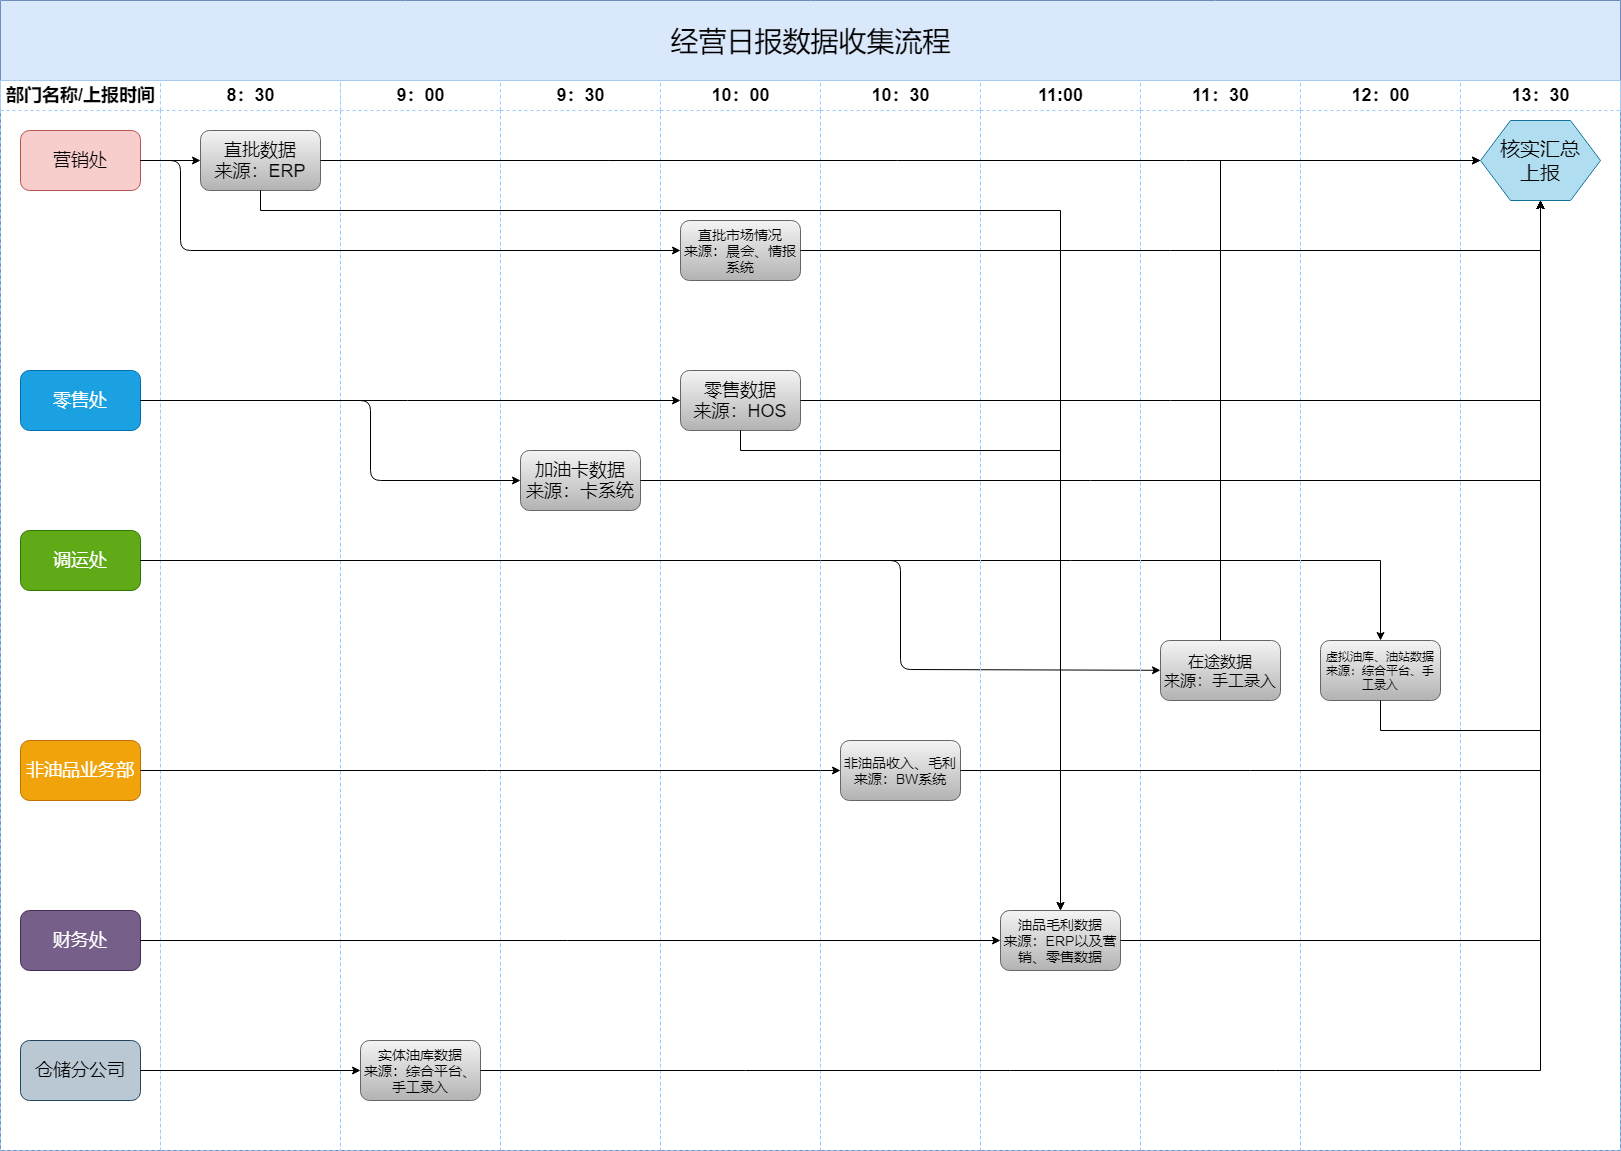

The diagram above was exported from draw.io. Its source (the exported page's mxGraphModel, read from the mxfile embedded in the PNG):
<mxGraphModel dx="3131" dy="1106" grid="1" gridSize="10" guides="1" tooltips="1" connect="1" arrows="1" fold="1" page="1" pageScale="1" pageWidth="1100" pageHeight="850" background="#ffffff" math="0" shadow="0">
  <root>
    <mxCell id="0" />
    <mxCell id="1" parent="0" />
    <mxCell id="77e6c97f196da883-1" value="经营日报数据收集流程" style="swimlane;html=1;childLayout=stackLayout;startSize=80;rounded=0;shadow=0;labelBackgroundColor=none;strokeWidth=1;fontFamily=Verdana;fontSize=28;align=center;fillColor=#dae8fc;strokeColor=#6c8ebf;arcSize=50;fontColor=#000000;fontStyle=0" parent="1" vertex="1">
      <mxGeometry x="-570" y="50" width="1620" height="1150" as="geometry">
        <mxRectangle x="170" y="30" width="130" height="20" as="alternateBounds" />
      </mxGeometry>
    </mxCell>
    <mxCell id="77e6c97f196da883-2" value="部门名称/上报时间" style="swimlane;html=1;startSize=30;fontSize=18;dashed=1;strokeColor=#99CCFF;" parent="77e6c97f196da883-1" vertex="1">
      <mxGeometry y="80" width="160" height="1070" as="geometry" />
    </mxCell>
    <mxCell id="E0p8gRjT-4H5DVxKtSxm-23" value="仓储分公司" style="rounded=1;whiteSpace=wrap;html=1;fontSize=18;fillColor=#bac8d3;strokeColor=#23445d;" vertex="1" parent="77e6c97f196da883-2">
      <mxGeometry x="20" y="960" width="120" height="60" as="geometry" />
    </mxCell>
    <mxCell id="E0p8gRjT-4H5DVxKtSxm-15" value="营销处" style="rounded=1;whiteSpace=wrap;html=1;fontSize=18;fillColor=#f8cecc;strokeColor=#b85450;" vertex="1" parent="77e6c97f196da883-2">
      <mxGeometry x="20" y="50" width="120" height="60" as="geometry" />
    </mxCell>
    <mxCell id="E0p8gRjT-4H5DVxKtSxm-16" value="零售处" style="rounded=1;whiteSpace=wrap;html=1;fontSize=18;fontColor=#ffffff;fillColor=#1ba1e2;strokeColor=#006EAF;" vertex="1" parent="77e6c97f196da883-2">
      <mxGeometry x="20" y="290" width="120" height="60" as="geometry" />
    </mxCell>
    <mxCell id="E0p8gRjT-4H5DVxKtSxm-19" value="&lt;font style=&quot;font-size: 18px&quot;&gt;非油品业务部&lt;/font&gt;" style="rounded=1;whiteSpace=wrap;html=1;fontSize=18;fontColor=#ffffff;fillColor=#f0a30a;strokeColor=#BD7000;" vertex="1" parent="77e6c97f196da883-2">
      <mxGeometry x="20" y="660" width="120" height="60" as="geometry" />
    </mxCell>
    <mxCell id="E0p8gRjT-4H5DVxKtSxm-17" value="调运处" style="rounded=1;whiteSpace=wrap;html=1;fontSize=18;fontColor=#ffffff;fillColor=#60a917;strokeColor=#2D7600;" vertex="1" parent="77e6c97f196da883-2">
      <mxGeometry x="20" y="450" width="120" height="60" as="geometry" />
    </mxCell>
    <mxCell id="E0p8gRjT-4H5DVxKtSxm-20" value="财务处" style="rounded=1;whiteSpace=wrap;html=1;fontSize=18;fontColor=#ffffff;fillColor=#76608a;strokeColor=#432D57;" vertex="1" parent="77e6c97f196da883-2">
      <mxGeometry x="20" y="830" width="120" height="60" as="geometry" />
    </mxCell>
    <mxCell id="77e6c97f196da883-3" value="8：30" style="swimlane;html=1;startSize=30;fontSize=18;dashed=1;strokeColor=#99CCFF;" parent="77e6c97f196da883-1" vertex="1">
      <mxGeometry x="160" y="80" width="180" height="1070" as="geometry" />
    </mxCell>
    <mxCell id="E0p8gRjT-4H5DVxKtSxm-24" value="直批数据&lt;br&gt;来源：ERP" style="rounded=1;whiteSpace=wrap;html=1;fontSize=18;fillColor=#f5f5f5;strokeColor=#666666;gradientColor=#b3b3b3;" vertex="1" parent="77e6c97f196da883-3">
      <mxGeometry x="40" y="50" width="120" height="60" as="geometry" />
    </mxCell>
    <mxCell id="77e6c97f196da883-4" value="9：00" style="swimlane;html=1;startSize=30;fontSize=18;dashed=1;strokeColor=#99CCFF;" parent="77e6c97f196da883-1" vertex="1">
      <mxGeometry x="340" y="80" width="160" height="1070" as="geometry" />
    </mxCell>
    <mxCell id="E0p8gRjT-4H5DVxKtSxm-46" value="实体油库数据&lt;br style=&quot;font-size: 14px;&quot;&gt;来源：综合平台、手工录入" style="rounded=1;whiteSpace=wrap;html=1;fontSize=14;fillColor=#f5f5f5;strokeColor=#666666;gradientColor=#b3b3b3;" vertex="1" parent="77e6c97f196da883-4">
      <mxGeometry x="20" y="960" width="120" height="60" as="geometry" />
    </mxCell>
    <mxCell id="77e6c97f196da883-7" value="9：30" style="swimlane;html=1;startSize=30;fontSize=18;dashed=1;strokeColor=#99CCFF;" parent="77e6c97f196da883-1" vertex="1">
      <mxGeometry x="500" y="80" width="160" height="1070" as="geometry" />
    </mxCell>
    <mxCell id="E0p8gRjT-4H5DVxKtSxm-34" value="加油卡数据&lt;br&gt;来源：卡系统" style="rounded=1;whiteSpace=wrap;html=1;fontSize=18;gradientColor=#b3b3b3;fillColor=#f5f5f5;strokeColor=#666666;" vertex="1" parent="77e6c97f196da883-7">
      <mxGeometry x="20" y="370" width="120" height="60" as="geometry" />
    </mxCell>
    <mxCell id="E0p8gRjT-4H5DVxKtSxm-1" value="10：00" style="swimlane;html=1;startSize=30;fontSize=18;dashed=1;strokeColor=#99CCFF;" vertex="1" parent="77e6c97f196da883-1">
      <mxGeometry x="660" y="80" width="160" height="1070" as="geometry" />
    </mxCell>
    <mxCell id="E0p8gRjT-4H5DVxKtSxm-28" value="零售数据&lt;br&gt;来源：HOS" style="rounded=1;whiteSpace=wrap;html=1;fontSize=18;gradientColor=#b3b3b3;fillColor=#f5f5f5;strokeColor=#666666;" vertex="1" parent="E0p8gRjT-4H5DVxKtSxm-1">
      <mxGeometry x="20" y="290" width="120" height="60" as="geometry" />
    </mxCell>
    <mxCell id="E0p8gRjT-4H5DVxKtSxm-43" value="直批市场情况&lt;br style=&quot;font-size: 14px;&quot;&gt;来源：晨会、情报系统" style="rounded=1;whiteSpace=wrap;html=1;fontSize=14;fillColor=#f5f5f5;strokeColor=#666666;gradientColor=#b3b3b3;" vertex="1" parent="E0p8gRjT-4H5DVxKtSxm-1">
      <mxGeometry x="20" y="140" width="120" height="60" as="geometry" />
    </mxCell>
    <mxCell id="E0p8gRjT-4H5DVxKtSxm-29" value="" style="edgeStyle=orthogonalEdgeStyle;rounded=0;orthogonalLoop=1;jettySize=auto;html=1;fontSize=18;fontColor=#000000;" edge="1" parent="77e6c97f196da883-1" source="E0p8gRjT-4H5DVxKtSxm-16" target="E0p8gRjT-4H5DVxKtSxm-28">
      <mxGeometry relative="1" as="geometry" />
    </mxCell>
    <mxCell id="E0p8gRjT-4H5DVxKtSxm-33" value="" style="edgeStyle=orthogonalEdgeStyle;rounded=0;orthogonalLoop=1;jettySize=auto;html=1;fontSize=18;fontColor=#000000;" edge="1" parent="77e6c97f196da883-1" source="E0p8gRjT-4H5DVxKtSxm-17" target="E0p8gRjT-4H5DVxKtSxm-32">
      <mxGeometry relative="1" as="geometry">
        <Array as="points">
          <mxPoint x="1380" y="560" />
        </Array>
      </mxGeometry>
    </mxCell>
    <mxCell id="E0p8gRjT-4H5DVxKtSxm-35" value="" style="endArrow=classic;html=1;fontSize=18;fontColor=#000000;exitX=1;exitY=0.5;exitDx=0;exitDy=0;entryX=0;entryY=0.5;entryDx=0;entryDy=0;" edge="1" parent="77e6c97f196da883-1" source="E0p8gRjT-4H5DVxKtSxm-16" target="E0p8gRjT-4H5DVxKtSxm-34">
      <mxGeometry width="50" height="50" relative="1" as="geometry">
        <mxPoint x="610" y="540" as="sourcePoint" />
        <mxPoint x="660" y="490" as="targetPoint" />
        <Array as="points">
          <mxPoint x="370" y="400" />
          <mxPoint x="370" y="480" />
        </Array>
      </mxGeometry>
    </mxCell>
    <mxCell id="E0p8gRjT-4H5DVxKtSxm-40" value="" style="endArrow=classic;html=1;fontSize=16;fontColor=#000000;" edge="1" parent="77e6c97f196da883-1" source="E0p8gRjT-4H5DVxKtSxm-17" target="E0p8gRjT-4H5DVxKtSxm-38">
      <mxGeometry width="50" height="50" relative="1" as="geometry">
        <mxPoint x="820" y="650" as="sourcePoint" />
        <mxPoint x="870" y="600" as="targetPoint" />
        <Array as="points">
          <mxPoint x="900" y="560" />
          <mxPoint x="900" y="669" />
        </Array>
      </mxGeometry>
    </mxCell>
    <mxCell id="E0p8gRjT-4H5DVxKtSxm-42" value="" style="edgeStyle=orthogonalEdgeStyle;rounded=0;orthogonalLoop=1;jettySize=auto;html=1;fontSize=16;fontColor=#000000;" edge="1" parent="77e6c97f196da883-1" source="E0p8gRjT-4H5DVxKtSxm-19" target="E0p8gRjT-4H5DVxKtSxm-41">
      <mxGeometry relative="1" as="geometry" />
    </mxCell>
    <mxCell id="E0p8gRjT-4H5DVxKtSxm-6" value="10：30" style="swimlane;html=1;startSize=30;fontSize=18;dashed=1;strokeColor=#99CCFF;" vertex="1" parent="77e6c97f196da883-1">
      <mxGeometry x="820" y="80" width="160" height="1070" as="geometry" />
    </mxCell>
    <mxCell id="E0p8gRjT-4H5DVxKtSxm-41" value="&lt;font style=&quot;font-size: 14px;&quot;&gt;非油品收入、毛利&lt;br style=&quot;font-size: 14px;&quot;&gt;来源：BW系统&lt;br style=&quot;font-size: 14px;&quot;&gt;&lt;/font&gt;" style="rounded=1;whiteSpace=wrap;html=1;fontSize=14;fillColor=#f5f5f5;strokeColor=#666666;gradientColor=#b3b3b3;" vertex="1" parent="E0p8gRjT-4H5DVxKtSxm-6">
      <mxGeometry x="20" y="660" width="120" height="60" as="geometry" />
    </mxCell>
    <mxCell id="E0p8gRjT-4H5DVxKtSxm-8" value="11:00" style="swimlane;html=1;startSize=30;fontSize=18;dashed=1;strokeColor=#99CCFF;" vertex="1" parent="77e6c97f196da883-1">
      <mxGeometry x="980" y="80" width="160" height="1070" as="geometry" />
    </mxCell>
    <mxCell id="E0p8gRjT-4H5DVxKtSxm-48" value="油品毛利数据&lt;br style=&quot;font-size: 14px;&quot;&gt;来源：ERP以及营销、零售数据&lt;br style=&quot;font-size: 14px;&quot;&gt;" style="rounded=1;whiteSpace=wrap;html=1;fontSize=14;fillColor=#f5f5f5;strokeColor=#666666;gradientColor=#b3b3b3;" vertex="1" parent="E0p8gRjT-4H5DVxKtSxm-8">
      <mxGeometry x="20" y="830" width="120" height="60" as="geometry" />
    </mxCell>
    <mxCell id="E0p8gRjT-4H5DVxKtSxm-12" value="11：30" style="swimlane;html=1;startSize=30;fontSize=18;dashed=1;strokeColor=#99CCFF;" vertex="1" parent="77e6c97f196da883-1">
      <mxGeometry x="1140" y="80" width="160" height="1070" as="geometry" />
    </mxCell>
    <mxCell id="E0p8gRjT-4H5DVxKtSxm-38" value="在途数据&lt;br style=&quot;font-size: 16px;&quot;&gt;来源：手工录入" style="rounded=1;whiteSpace=wrap;html=1;fontSize=16;fillColor=#f5f5f5;strokeColor=#666666;gradientColor=#b3b3b3;" vertex="1" parent="E0p8gRjT-4H5DVxKtSxm-12">
      <mxGeometry x="20" y="560" width="120" height="60" as="geometry" />
    </mxCell>
    <mxCell id="E0p8gRjT-4H5DVxKtSxm-13" value="12：00" style="swimlane;html=1;startSize=30;fontSize=18;dashed=1;strokeColor=#99CCFF;" vertex="1" parent="77e6c97f196da883-1">
      <mxGeometry x="1300" y="80" width="160" height="1070" as="geometry" />
    </mxCell>
    <mxCell id="E0p8gRjT-4H5DVxKtSxm-32" value="虚拟油库、油站数据&lt;br style=&quot;font-size: 10px&quot;&gt;来源：综合平台、手工录入" style="rounded=1;whiteSpace=wrap;html=1;fontSize=10;fillColor=#f5f5f5;strokeColor=#666666;gradientColor=#b3b3b3;" vertex="1" parent="E0p8gRjT-4H5DVxKtSxm-13">
      <mxGeometry x="20" y="560" width="120" height="60" as="geometry" />
    </mxCell>
    <mxCell id="E0p8gRjT-4H5DVxKtSxm-14" value="13：30" style="swimlane;html=1;startSize=30;fontSize=18;dashed=1;strokeColor=#99CCFF;" vertex="1" parent="77e6c97f196da883-1">
      <mxGeometry x="1460" y="80" width="160" height="1070" as="geometry" />
    </mxCell>
    <mxCell id="E0p8gRjT-4H5DVxKtSxm-53" value="核实汇总&lt;br&gt;上报" style="shape=hexagon;perimeter=hexagonPerimeter2;whiteSpace=wrap;html=1;startSize=30;fontSize=20;fillColor=#b1ddf0;strokeColor=#10739e;" vertex="1" parent="E0p8gRjT-4H5DVxKtSxm-14">
      <mxGeometry x="20" y="40" width="120" height="80" as="geometry" />
    </mxCell>
    <mxCell id="E0p8gRjT-4H5DVxKtSxm-25" value="" style="edgeStyle=orthogonalEdgeStyle;rounded=0;orthogonalLoop=1;jettySize=auto;html=1;fontSize=18;fontColor=#000000;" edge="1" parent="77e6c97f196da883-1" source="E0p8gRjT-4H5DVxKtSxm-15" target="E0p8gRjT-4H5DVxKtSxm-24">
      <mxGeometry relative="1" as="geometry" />
    </mxCell>
    <mxCell id="E0p8gRjT-4H5DVxKtSxm-45" value="" style="endArrow=classic;html=1;fontSize=14;fontColor=#000000;exitX=1;exitY=0.5;exitDx=0;exitDy=0;entryX=0;entryY=0.5;entryDx=0;entryDy=0;" edge="1" parent="77e6c97f196da883-1" source="E0p8gRjT-4H5DVxKtSxm-15" target="E0p8gRjT-4H5DVxKtSxm-43">
      <mxGeometry width="50" height="50" relative="1" as="geometry">
        <mxPoint x="240" y="280" as="sourcePoint" />
        <mxPoint x="290" y="230" as="targetPoint" />
        <Array as="points">
          <mxPoint x="180" y="160" />
          <mxPoint x="180" y="250" />
        </Array>
      </mxGeometry>
    </mxCell>
    <mxCell id="E0p8gRjT-4H5DVxKtSxm-47" value="" style="edgeStyle=orthogonalEdgeStyle;rounded=0;orthogonalLoop=1;jettySize=auto;html=1;fontSize=12;fontColor=#000000;" edge="1" parent="77e6c97f196da883-1" source="E0p8gRjT-4H5DVxKtSxm-23" target="E0p8gRjT-4H5DVxKtSxm-46">
      <mxGeometry relative="1" as="geometry" />
    </mxCell>
    <mxCell id="E0p8gRjT-4H5DVxKtSxm-49" value="" style="edgeStyle=orthogonalEdgeStyle;rounded=0;orthogonalLoop=1;jettySize=auto;html=1;fontSize=14;fontColor=#000000;" edge="1" parent="77e6c97f196da883-1" source="E0p8gRjT-4H5DVxKtSxm-20" target="E0p8gRjT-4H5DVxKtSxm-48">
      <mxGeometry relative="1" as="geometry" />
    </mxCell>
    <mxCell id="E0p8gRjT-4H5DVxKtSxm-50" style="edgeStyle=orthogonalEdgeStyle;rounded=0;orthogonalLoop=1;jettySize=auto;html=1;entryX=0.5;entryY=0;entryDx=0;entryDy=0;startSize=30;fontSize=14;fontColor=#000000;" edge="1" parent="77e6c97f196da883-1" source="E0p8gRjT-4H5DVxKtSxm-28" target="E0p8gRjT-4H5DVxKtSxm-48">
      <mxGeometry relative="1" as="geometry">
        <Array as="points">
          <mxPoint x="740" y="450" />
          <mxPoint x="1060" y="450" />
        </Array>
      </mxGeometry>
    </mxCell>
    <mxCell id="E0p8gRjT-4H5DVxKtSxm-51" style="edgeStyle=orthogonalEdgeStyle;rounded=0;orthogonalLoop=1;jettySize=auto;html=1;entryX=0.5;entryY=0;entryDx=0;entryDy=0;startSize=30;fontSize=14;fontColor=#000000;" edge="1" parent="77e6c97f196da883-1" source="E0p8gRjT-4H5DVxKtSxm-24" target="E0p8gRjT-4H5DVxKtSxm-48">
      <mxGeometry relative="1" as="geometry">
        <Array as="points">
          <mxPoint x="260" y="210" />
          <mxPoint x="1060" y="210" />
        </Array>
      </mxGeometry>
    </mxCell>
    <mxCell id="E0p8gRjT-4H5DVxKtSxm-54" style="edgeStyle=orthogonalEdgeStyle;rounded=0;orthogonalLoop=1;jettySize=auto;html=1;entryX=0;entryY=0.5;entryDx=0;entryDy=0;startSize=30;fontSize=20;fontColor=#000000;" edge="1" parent="77e6c97f196da883-1" source="E0p8gRjT-4H5DVxKtSxm-24" target="E0p8gRjT-4H5DVxKtSxm-53">
      <mxGeometry relative="1" as="geometry" />
    </mxCell>
    <mxCell id="E0p8gRjT-4H5DVxKtSxm-55" style="edgeStyle=orthogonalEdgeStyle;rounded=0;orthogonalLoop=1;jettySize=auto;html=1;startSize=30;fontSize=20;fontColor=#000000;" edge="1" parent="77e6c97f196da883-1" source="E0p8gRjT-4H5DVxKtSxm-43" target="E0p8gRjT-4H5DVxKtSxm-53">
      <mxGeometry relative="1" as="geometry" />
    </mxCell>
    <mxCell id="E0p8gRjT-4H5DVxKtSxm-56" style="edgeStyle=orthogonalEdgeStyle;rounded=0;orthogonalLoop=1;jettySize=auto;html=1;entryX=0.5;entryY=1;entryDx=0;entryDy=0;startSize=30;fontSize=20;fontColor=#000000;" edge="1" parent="77e6c97f196da883-1" source="E0p8gRjT-4H5DVxKtSxm-28" target="E0p8gRjT-4H5DVxKtSxm-53">
      <mxGeometry relative="1" as="geometry">
        <Array as="points">
          <mxPoint x="1540" y="400" />
        </Array>
      </mxGeometry>
    </mxCell>
    <mxCell id="E0p8gRjT-4H5DVxKtSxm-57" style="edgeStyle=orthogonalEdgeStyle;rounded=0;orthogonalLoop=1;jettySize=auto;html=1;entryX=0.5;entryY=1;entryDx=0;entryDy=0;startSize=30;fontSize=20;fontColor=#000000;" edge="1" parent="77e6c97f196da883-1" source="E0p8gRjT-4H5DVxKtSxm-34" target="E0p8gRjT-4H5DVxKtSxm-53">
      <mxGeometry relative="1" as="geometry" />
    </mxCell>
    <mxCell id="E0p8gRjT-4H5DVxKtSxm-58" style="edgeStyle=orthogonalEdgeStyle;rounded=0;orthogonalLoop=1;jettySize=auto;html=1;startSize=30;fontSize=20;fontColor=#000000;" edge="1" parent="77e6c97f196da883-1" source="E0p8gRjT-4H5DVxKtSxm-38" target="E0p8gRjT-4H5DVxKtSxm-53">
      <mxGeometry relative="1" as="geometry">
        <Array as="points">
          <mxPoint x="1220" y="160" />
        </Array>
      </mxGeometry>
    </mxCell>
    <mxCell id="E0p8gRjT-4H5DVxKtSxm-59" style="edgeStyle=orthogonalEdgeStyle;rounded=0;orthogonalLoop=1;jettySize=auto;html=1;entryX=0.5;entryY=1;entryDx=0;entryDy=0;startSize=30;fontSize=20;fontColor=#000000;" edge="1" parent="77e6c97f196da883-1" source="E0p8gRjT-4H5DVxKtSxm-32" target="E0p8gRjT-4H5DVxKtSxm-53">
      <mxGeometry relative="1" as="geometry">
        <Array as="points">
          <mxPoint x="1380" y="730" />
          <mxPoint x="1540" y="730" />
        </Array>
      </mxGeometry>
    </mxCell>
    <mxCell id="E0p8gRjT-4H5DVxKtSxm-60" style="edgeStyle=orthogonalEdgeStyle;rounded=0;orthogonalLoop=1;jettySize=auto;html=1;entryX=0.5;entryY=1;entryDx=0;entryDy=0;startSize=30;fontSize=20;fontColor=#000000;" edge="1" parent="77e6c97f196da883-1" source="E0p8gRjT-4H5DVxKtSxm-41" target="E0p8gRjT-4H5DVxKtSxm-53">
      <mxGeometry relative="1" as="geometry" />
    </mxCell>
    <mxCell id="E0p8gRjT-4H5DVxKtSxm-61" style="edgeStyle=orthogonalEdgeStyle;rounded=0;orthogonalLoop=1;jettySize=auto;html=1;entryX=0.5;entryY=1;entryDx=0;entryDy=0;startSize=30;fontSize=20;fontColor=#000000;" edge="1" parent="77e6c97f196da883-1" source="E0p8gRjT-4H5DVxKtSxm-48" target="E0p8gRjT-4H5DVxKtSxm-53">
      <mxGeometry relative="1" as="geometry" />
    </mxCell>
    <mxCell id="E0p8gRjT-4H5DVxKtSxm-62" style="edgeStyle=orthogonalEdgeStyle;rounded=0;orthogonalLoop=1;jettySize=auto;html=1;entryX=0.5;entryY=1;entryDx=0;entryDy=0;startSize=30;fontSize=20;fontColor=#000000;" edge="1" parent="77e6c97f196da883-1" source="E0p8gRjT-4H5DVxKtSxm-46" target="E0p8gRjT-4H5DVxKtSxm-53">
      <mxGeometry relative="1" as="geometry" />
    </mxCell>
  </root>
</mxGraphModel>